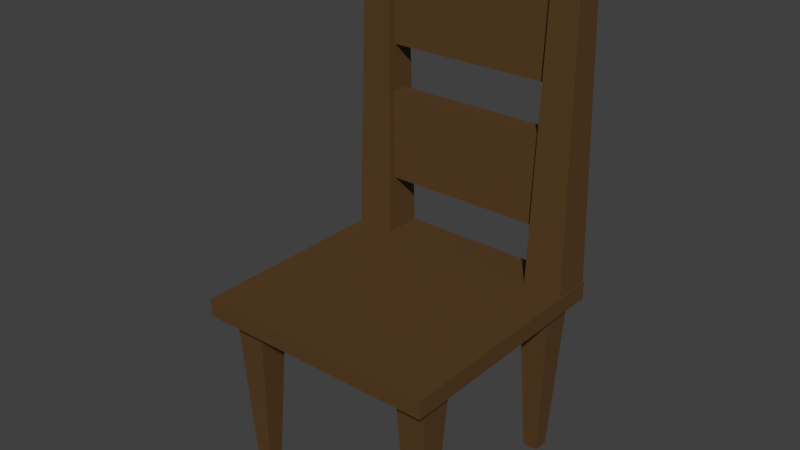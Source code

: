 # Source: chair.blend  (saved by Blender 5.2.44; exported with 4.5.12 LTS)
import bpy
from mathutils import Matrix  # noqa: F401  (used for matrix-valued properties, if any)

bpy.ops.wm.read_factory_settings(use_empty=True)
scene = bpy.context.scene
scene.name = 'Scene'

# ---- collections
col_collection = bpy.data.collections.new('Collection'); scene.collection.children.link(col_collection)

# ---- materials (node trees are filled in below, after node groups)
mat_wood = bpy.data.materials.new('wood')

# ---- material node trees
mat_wood.use_nodes = True; mat_wood.node_tree.nodes.clear()
_N = mat_wood.node_tree.nodes; _L = mat_wood.node_tree.links
n0 = _N.new('ShaderNodeBsdfPrincipled'); n0.name = 'Principled BSDF'; n0.location = (-200, 100)
n0.inputs[0].default_value = (0.0899, 0.03927, 0.005018, 1.0)
n0.inputs[2].default_value = 0.7376
n0.inputs[10].default_value = 0.005
n1 = _N.new('ShaderNodeOutputMaterial'); n1.name = 'Material Output'; n1.location = (200, 100)
_L.new(n0.outputs[0], n1.inputs[0])
n1.is_active_output = True

# ---- world
world_world = bpy.data.worlds.new('World'); scene.world = world_world
world_world.use_nodes = True; world_world.node_tree.nodes.clear()
_N = world_world.node_tree.nodes; _L = world_world.node_tree.links
n0 = _N.new('ShaderNodeOutputWorld'); n0.name = 'World Output'; n0.location = (200, 100)
n1 = _N.new('ShaderNodeBackground'); n1.name = 'Background'; n1.location = (-200, 100)
n1.inputs[0].default_value = (0.05088, 0.05088, 0.05088, 1.0)
_L.new(n1.outputs[0], n0.inputs[0])
n0.is_active_output = True
world_world.color = (0.05088, 0.05088, 0.05088)
world_world.sun_shadow_jitter_overblur = 0.0

# ---- meshes
me_cube_001 = bpy.data.meshes.new('Cube.001')
me_cube_001.from_pydata([(-0.2, -0.2, -0.2), (-0.2, -0.2, 0.2), (-0.2, 0.2, -0.2), (-0.2, 0.2, 0.2), (0.2, -0.2, -0.2), (0.2, -0.2, 0.2), (0.2, 0.2, -0.2), (0.2, 0.2, 0.2)], [], [(0, 1, 3, 2), (2, 3, 7, 6), (6, 7, 5, 4), (4, 5, 1, 0), (2, 6, 4, 0), (7, 3, 1, 5)])
_uv = me_cube_001.uv_layers.new(name='UVMap')
_uv.uv.foreach_set('vector', [0.375, 0.0, 0.625, 0.0, 0.625, 0.25, 0.375, 0.25, 0.375, 0.25, 0.625, 0.25, 0.625, 0.5, 0.375, 0.5, 0.375, 0.5, 0.625, 0.5, 0.625, 0.75, 0.375, 0.75, 0.375, 0.75, 0.625, 0.75, 0.625, 1.0, 0.375, 1.0, 0.125, 0.5, 0.375, 0.5, 0.375, 0.75, 0.125, 0.75, 0.625, 0.5, 0.875, 0.5, 0.875, 0.75, 0.625, 0.75])
me_cube_001.materials.append(mat_wood)
me_cube_001.update()
me_cube_002 = bpy.data.meshes.new('Cube.002')
me_cube_002.from_pydata([(-0.09761, -0.09761, -0.2), (-0.2, -0.2, 0.2), (-0.09761, 0.09761, -0.2), (-0.2, 0.2, 0.2), (0.09761, -0.09761, -0.2), (0.2, -0.2, 0.2), (0.09761, 0.09761, -0.2), (0.2, 0.2, 0.2)], [], [(0, 1, 3, 2), (2, 3, 7, 6), (6, 7, 5, 4), (4, 5, 1, 0), (2, 6, 4, 0), (7, 3, 1, 5)])
_uv = me_cube_002.uv_layers.new(name='UVMap')
_uv.uv.foreach_set('vector', [0.375, 0.0, 0.625, 0.0, 0.625, 0.25, 0.375, 0.25, 0.375, 0.25, 0.625, 0.25, 0.625, 0.5, 0.375, 0.5, 0.375, 0.5, 0.625, 0.5, 0.625, 0.75, 0.375, 0.75, 0.375, 0.75, 0.625, 0.75, 0.625, 1.0, 0.375, 1.0, 0.125, 0.5, 0.375, 0.5, 0.375, 0.75, 0.125, 0.75, 0.625, 0.5, 0.875, 0.5, 0.875, 0.75, 0.625, 0.75])
me_cube_002.materials.append(mat_wood)
me_cube_002.update()
me_cube_003 = bpy.data.meshes.new('Cube.003')
me_cube_003.from_pydata([(-0.09761, -0.09761, -0.2), (-0.2, -0.2, 0.2), (-0.09761, 0.09761, -0.2), (-0.2, 0.2, 0.2), (0.09761, -0.09761, -0.2), (0.2, -0.2, 0.2), (0.09761, 0.09761, -0.2), (0.2, 0.2, 0.2)], [], [(0, 1, 3, 2), (2, 3, 7, 6), (6, 7, 5, 4), (4, 5, 1, 0), (2, 6, 4, 0), (7, 3, 1, 5)])
_uv = me_cube_003.uv_layers.new(name='UVMap')
_uv.uv.foreach_set('vector', [0.375, 0.0, 0.625, 0.0, 0.625, 0.25, 0.375, 0.25, 0.375, 0.25, 0.625, 0.25, 0.625, 0.5, 0.375, 0.5, 0.375, 0.5, 0.625, 0.5, 0.625, 0.75, 0.375, 0.75, 0.375, 0.75, 0.625, 0.75, 0.625, 1.0, 0.375, 1.0, 0.125, 0.5, 0.375, 0.5, 0.375, 0.75, 0.125, 0.75, 0.625, 0.5, 0.875, 0.5, 0.875, 0.75, 0.625, 0.75])
me_cube_003.materials.append(mat_wood)
me_cube_003.update()
me_cube_004 = bpy.data.meshes.new('Cube.004')
me_cube_004.from_pydata([(-0.09761, -0.09761, -0.2), (-0.2, -0.2, 0.2), (-0.09761, 0.09761, -0.2), (-0.2, 0.2, 0.2), (0.09761, -0.09761, -0.2), (0.2, -0.2, 0.2), (0.09761, 0.09761, -0.2), (0.2, 0.2, 0.2)], [], [(0, 1, 3, 2), (2, 3, 7, 6), (6, 7, 5, 4), (4, 5, 1, 0), (2, 6, 4, 0), (7, 3, 1, 5)])
_uv = me_cube_004.uv_layers.new(name='UVMap')
_uv.uv.foreach_set('vector', [0.375, 0.0, 0.625, 0.0, 0.625, 0.25, 0.375, 0.25, 0.375, 0.25, 0.625, 0.25, 0.625, 0.5, 0.375, 0.5, 0.375, 0.5, 0.625, 0.5, 0.625, 0.75, 0.375, 0.75, 0.375, 0.75, 0.625, 0.75, 0.625, 1.0, 0.375, 1.0, 0.125, 0.5, 0.375, 0.5, 0.375, 0.75, 0.125, 0.75, 0.625, 0.5, 0.875, 0.5, 0.875, 0.75, 0.625, 0.75])
me_cube_004.materials.append(mat_wood)
me_cube_004.update()
me_cube_005 = bpy.data.meshes.new('Cube.005')
me_cube_005.from_pydata([(-0.09761, -0.09761, -0.2), (-0.2, -0.2, 0.2), (-0.09761, 0.09761, -0.2), (-0.2, 0.2, 0.2), (0.09761, -0.09761, -0.2), (0.2, -0.2, 0.2), (0.09761, 0.09761, -0.2), (0.2, 0.2, 0.2)], [], [(0, 1, 3, 2), (2, 3, 7, 6), (6, 7, 5, 4), (4, 5, 1, 0), (2, 6, 4, 0), (7, 3, 1, 5)])
_uv = me_cube_005.uv_layers.new(name='UVMap')
_uv.uv.foreach_set('vector', [0.375, 0.0, 0.625, 0.0, 0.625, 0.25, 0.375, 0.25, 0.375, 0.25, 0.625, 0.25, 0.625, 0.5, 0.375, 0.5, 0.375, 0.5, 0.625, 0.5, 0.625, 0.75, 0.375, 0.75, 0.375, 0.75, 0.625, 0.75, 0.625, 1.0, 0.375, 1.0, 0.125, 0.5, 0.375, 0.5, 0.375, 0.75, 0.125, 0.75, 0.625, 0.5, 0.875, 0.5, 0.875, 0.75, 0.625, 0.75])
me_cube_005.materials.append(mat_wood)
me_cube_005.update()
me_cube_006 = bpy.data.meshes.new('Cube.006')
me_cube_006.from_pydata([(-0.2, -0.2, -0.2), (-0.2, -0.2, 0.2), (-0.2, 0.2, -0.2), (-0.2, 0.2, 0.2), (0.2, -0.2, -0.2), (0.2, -0.2, 0.2), (0.2, 0.2, -0.2), (0.2, 0.2, 0.2)], [], [(0, 1, 3, 2), (2, 3, 7, 6), (6, 7, 5, 4), (4, 5, 1, 0), (2, 6, 4, 0), (7, 3, 1, 5)])
_uv = me_cube_006.uv_layers.new(name='UVMap')
_uv.uv.foreach_set('vector', [0.375, 0.0, 0.625, 0.0, 0.625, 0.25, 0.375, 0.25, 0.375, 0.25, 0.625, 0.25, 0.625, 0.5, 0.375, 0.5, 0.375, 0.5, 0.625, 0.5, 0.625, 0.75, 0.375, 0.75, 0.375, 0.75, 0.625, 0.75, 0.625, 1.0, 0.375, 1.0, 0.125, 0.5, 0.375, 0.5, 0.375, 0.75, 0.125, 0.75, 0.625, 0.5, 0.875, 0.5, 0.875, 0.75, 0.625, 0.75])
me_cube_006.materials.append(mat_wood)
me_cube_006.update()
me_cube_007 = bpy.data.meshes.new('Cube.007')
me_cube_007.from_pydata([(-0.2, -0.2, -0.2), (-0.2, -0.2, 0.2), (-0.2, 0.2, -0.2), (-0.2, 0.2, 0.2), (0.2, -0.2, -0.2), (0.2, -0.2, 0.2), (0.2, 0.2, -0.2), (0.2, 0.2, 0.2)], [], [(0, 1, 3, 2), (2, 3, 7, 6), (6, 7, 5, 4), (4, 5, 1, 0), (2, 6, 4, 0), (7, 3, 1, 5)])
_uv = me_cube_007.uv_layers.new(name='UVMap')
_uv.uv.foreach_set('vector', [0.375, 0.0, 0.625, 0.0, 0.625, 0.25, 0.375, 0.25, 0.375, 0.25, 0.625, 0.25, 0.625, 0.5, 0.375, 0.5, 0.375, 0.5, 0.625, 0.5, 0.625, 0.75, 0.375, 0.75, 0.375, 0.75, 0.625, 0.75, 0.625, 1.0, 0.375, 1.0, 0.125, 0.5, 0.375, 0.5, 0.375, 0.75, 0.125, 0.75, 0.625, 0.5, 0.875, 0.5, 0.875, 0.75, 0.625, 0.75])
me_cube_007.materials.append(mat_wood)
me_cube_007.update()
me_cube_008 = bpy.data.meshes.new('Cube.008')
me_cube_008.from_pydata([(-0.2, -0.2, -0.2), (-0.1348, -0.1348, 0.2), (-0.2, 0.2, -0.2), (-0.1348, 0.1348, 0.2), (0.2, -0.2, -0.2), (0.1348, -0.1348, 0.2), (0.2, 0.2, -0.2), (0.1348, 0.1348, 0.2)], [], [(0, 1, 3, 2), (2, 3, 7, 6), (6, 7, 5, 4), (4, 5, 1, 0), (2, 6, 4, 0), (7, 3, 1, 5)])
_uv = me_cube_008.uv_layers.new(name='UVMap')
_uv.uv.foreach_set('vector', [0.375, 0.0, 0.625, 0.0, 0.625, 0.25, 0.375, 0.25, 0.375, 0.25, 0.625, 0.25, 0.625, 0.5, 0.375, 0.5, 0.375, 0.5, 0.625, 0.5, 0.625, 0.75, 0.375, 0.75, 0.375, 0.75, 0.625, 0.75, 0.625, 1.0, 0.375, 1.0, 0.125, 0.5, 0.375, 0.5, 0.375, 0.75, 0.125, 0.75, 0.625, 0.5, 0.875, 0.5, 0.875, 0.75, 0.625, 0.75])
me_cube_008.materials.append(mat_wood)
me_cube_008.update()
me_cube_010 = bpy.data.meshes.new('Cube.010')
me_cube_010.from_pydata([(-0.2, -0.2, -0.2), (-0.1348, -0.1348, 0.2), (-0.2, 0.2, -0.2), (-0.1348, 0.1348, 0.2), (0.2, -0.2, -0.2), (0.1348, -0.1348, 0.2), (0.2, 0.2, -0.2), (0.1348, 0.1348, 0.2)], [], [(0, 1, 3, 2), (2, 3, 7, 6), (6, 7, 5, 4), (4, 5, 1, 0), (2, 6, 4, 0), (7, 3, 1, 5)])
_uv = me_cube_010.uv_layers.new(name='UVMap')
_uv.uv.foreach_set('vector', [0.375, 0.0, 0.625, 0.0, 0.625, 0.25, 0.375, 0.25, 0.375, 0.25, 0.625, 0.25, 0.625, 0.5, 0.375, 0.5, 0.375, 0.5, 0.625, 0.5, 0.625, 0.75, 0.375, 0.75, 0.375, 0.75, 0.625, 0.75, 0.625, 1.0, 0.375, 1.0, 0.125, 0.5, 0.375, 0.5, 0.375, 0.75, 0.125, 0.75, 0.625, 0.5, 0.875, 0.5, 0.875, 0.75, 0.625, 0.75])
me_cube_010.materials.append(mat_wood)
me_cube_010.update()

# ---- objects
ob_cube = bpy.data.objects.new('Cube', me_cube_001)
ob_cube_001 = bpy.data.objects.new('Cube.001', me_cube_002)
ob_cube_002 = bpy.data.objects.new('Cube.002', me_cube_003)
ob_cube_003 = bpy.data.objects.new('Cube.003', me_cube_004)
ob_cube_004 = bpy.data.objects.new('Cube.004', me_cube_005)
ob_cube_005 = bpy.data.objects.new('Cube.005', me_cube_006)
ob_cube_006 = bpy.data.objects.new('Cube.006', me_cube_007)
ob_cube_007 = bpy.data.objects.new('Cube.007', me_cube_008)
ob_cube_009 = bpy.data.objects.new('Cube.009', me_cube_010)

# ---- transforms, parenting, visibility, modifiers, constraints
ob_cube.location = (0.0, 0.0, 0.1944)
ob_cube.scale = (1.0, 1.0, 0.07502)
ob_cube_001.location = (-0.1549, -0.1426, 0.04389)
ob_cube_001.scale = (-0.1313, -0.1313, 0.6884)
ob_cube_002.location = (0.1575, -0.1426, 0.04389)
ob_cube_002.scale = (-0.1313, -0.1313, 0.6884)
ob_cube_003.location = (0.1575, 0.1565, 0.04389)
ob_cube_003.scale = (-0.1313, -0.1313, 0.6884)
ob_cube_004.location = (-0.1549, 0.1565, 0.04389)
ob_cube_004.scale = (-0.1313, -0.1313, 0.6884)
ob_cube_005.location = (0.0, 0.1655, 0.3774)
ob_cube_005.rotation_euler = (1.571, -0.0, 0.0)
ob_cube_005.scale = (0.955, 0.3692, 0.07502)
ob_cube_006.location = (0.0, 0.1666, 0.5915)
ob_cube_006.rotation_euler = (1.571, -0.0, 0.0)
ob_cube_006.scale = (0.8749, 0.3214, 0.04957)
ob_cube_007.location = (-0.1657, 0.1673, 0.458)
ob_cube_007.scale = (0.1636, 0.1636, 1.375)
ob_cube_009.location = (0.1657, 0.1673, 0.458)
ob_cube_009.scale = (0.1636, 0.1636, 1.375)

# ---- collection membership
col_collection.objects.link(ob_cube)
col_collection.objects.link(ob_cube_001)
col_collection.objects.link(ob_cube_002)
col_collection.objects.link(ob_cube_003)
col_collection.objects.link(ob_cube_004)
col_collection.objects.link(ob_cube_005)
col_collection.objects.link(ob_cube_006)
col_collection.objects.link(ob_cube_007)
col_collection.objects.link(ob_cube_009)

# ---- scene / render settings (as saved in the file)
scene.frame_start = 1; scene.frame_end = 250; scene.frame_set(1)
scene.render.engine = 'BLENDER_EEVEE_NEXT'
scene.render.bake_bias = 0.0
scene.render.bake_samples = 0
scene.render.compositor_device = 'GPU'
scene.eevee.use_volume_custom_range = False
scene.eevee.fast_gi_thickness_near = 0.1
scene.eevee.fast_gi_thickness_far = 0.0
scene.eevee.ray_tracing_options.screen_trace_thickness = 0.1
scene.view_settings.view_transform = 'Standard'
bpy.context.view_layer.update()

# ---- added for rendering (the .blend has no active camera and no usable light): camera, sun
cam_auto = bpy.data.cameras.new('AutoCamera')
cam_auto.lens = 50.0
cam_auto.sensor_width = 36.0
cam_auto.clip_end = 1000.0
ob_auto_camera = bpy.data.objects.new('AutoCamera', cam_auto)
scene.collection.objects.link(ob_auto_camera)
ob_auto_camera.location = (0.92698, -1.11238, 1.06125)
ob_auto_camera.rotation_euler = (1.09748, -7.21219e-08, 0.694738)
scene.camera = ob_auto_camera
light_auto_sun = bpy.data.lights.new('AutoSun', 'SUN')
light_auto_sun.energy = 3.0
light_auto_sun.angle = 0.0523599
ob_auto_sun = bpy.data.objects.new('AutoSun', light_auto_sun)
scene.collection.objects.link(ob_auto_sun)
ob_auto_sun.rotation_euler = (0.872665, 0.174533, 0.523599)
bpy.context.view_layer.update()
